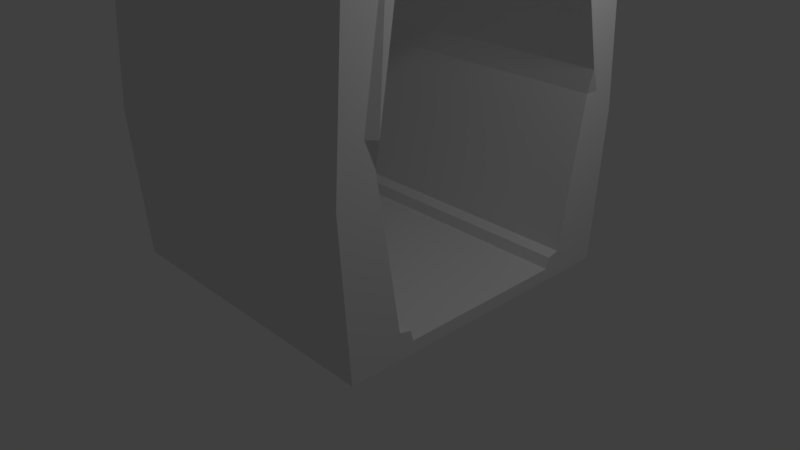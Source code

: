 # Source: hallway.blend  (saved by Blender 2.79.0; exported with 4.5.12 LTS)
import bpy
from mathutils import Matrix  # noqa: F401  (used for matrix-valued properties, if any)

bpy.ops.wm.read_factory_settings(use_empty=True)
scene = bpy.context.scene
scene.name = 'Scene'

# ---- collections
col_collection_1 = bpy.data.collections.new('Collection 1'); scene.collection.children.link(col_collection_1)

# ---- world
world_world = bpy.data.worlds.new('World'); scene.world = world_world
world_world.color = (0.05088, 0.05088, 0.05088)
world_world.use_sun_shadow = False
world_world.sun_shadow_jitter_overblur = 0.0
world_world.cycles.sampling_method = 'MANUAL'

# ---- cameras
cam_camera = bpy.data.cameras.new('Camera')
cam_camera.clip_end = 100.0
cam_camera.lens = 35.0
cam_camera.sensor_width = 32.0
cam_camera.sensor_height = 18.0
cam_camera.ortho_scale = 7.314
cam_camera.dof.focus_distance = 0.0
cam_camera.dof.aperture_fstop = 128.0

# ---- lights
light_lamp = bpy.data.lights.new('Lamp', 'POINT')
light_lamp.transmission_factor = 0.0
light_lamp.cutoff_distance = 30.0
light_lamp.energy = 100.0
light_lamp.shadow_buffer_clip_start = 1.001
light_lamp.shadow_soft_size = 0.1
light_lamp.shadow_maximum_resolution = 0.006
light_lamp.use_absolute_resolution = True

# ---- meshes
me_cube_000 = bpy.data.meshes.new('Cube.000')
me_cube_000.from_pydata([(-1.969, 1.259, -0.01265), (-1.969, -1.259, -0.01265), (1.969, -1.259, -0.01265), (1.969, 1.259, -0.01265), (-1.969, 1.118, 0.1492), (-1.969, -1.118, 0.1492), (1.969, -1.118, 0.1492), (1.969, 1.118, 0.1492)], [], [(7, 6, 2, 3), (5, 4, 0, 1), (4, 5, 6, 7), (0, 3, 2, 1)])
me_cube_000.use_remesh_preserve_volume = False
me_cube_000.use_remesh_preserve_attributes = False
me_cube_000.use_mirror_vertex_groups = False
me_cube_000.update()
me_cube_004 = bpy.data.meshes.new('Cube.004')
me_cube_004.from_pydata([(-1.969, 1.158, 0.2882), (-1.969, -1.158, 0.2882), (1.969, -1.158, 0.2882), (1.969, 1.158, 0.2882), (-1.969, 1.445, -0.01265), (-1.969, -1.445, -0.01265), (1.969, -1.445, -0.01265), (1.969, 1.445, -0.01265), (-1.969, 1.259, -0.01265), (-1.969, -1.259, -0.01265), (1.969, -1.259, -0.01265), (1.969, 1.259, -0.01265), (-1.969, 1.118, 0.1492), (-1.969, -1.118, 0.1492), (1.969, -1.118, 0.1492), (1.969, 1.118, 0.1492), (1.969, -1.475, 0.1796), (-1.969, -1.475, 0.1796), (1.969, -1.312, 0.3276), (-1.969, -1.312, 0.3276), (1.969, 1.475, 0.1796), (-1.969, 1.475, 0.1796), (1.969, 1.312, 0.3276), (-1.969, 1.312, 0.3276)], [], [(13, 1, 2, 14), (12, 0, 4, 8), (14, 2, 6, 10), (22, 3, 7, 20), (19, 1, 5, 17), (3, 15, 11, 7), (1, 13, 9, 5), (0, 12, 15, 3), (2, 18, 16, 6), (2, 1, 19, 18), (0, 23, 21, 4), (3, 22, 23, 0)])
me_cube_004.use_remesh_preserve_volume = False
me_cube_004.use_remesh_preserve_attributes = False
me_cube_004.use_mirror_vertex_groups = False
me_cube_004.update()
me_cube_003 = bpy.data.meshes.new('Cube.003')
me_cube_003.from_pydata([(-1.969, -1.969, 3.925), (-1.969, 1.969, 3.925), (1.969, -1.969, 3.925), (1.969, 1.969, 3.925), (-1.969, -1.283, 4.334), (-1.969, 1.283, 4.334), (1.969, 1.283, 4.334), (1.969, -1.283, 4.334), (-1.969, -1.445, 4.496), (-1.969, 1.445, 4.496), (1.969, 1.445, 4.496), (1.969, -1.445, 4.496), (-1.969, 2.078, 2.238), (1.969, 2.078, 2.238), (1.969, 1.749, 2.564), (-1.969, 1.749, 2.564), (2.029, 1.618, 2.541), (-2.029, 1.618, 2.541), (-1.969, -2.078, 2.238), (1.969, -2.078, 2.238), (1.969, -1.749, 2.564), (-1.969, -1.749, 2.564), (2.029, -1.618, 2.541), (-2.029, -1.618, 2.541)], [], [(15, 9, 1, 12), (12, 1, 3, 13), (20, 11, 2, 19), (19, 2, 0, 18), (11, 8, 0, 2), (3, 1, 9, 10), (10, 9, 8, 11), (13, 3, 10, 14), (18, 0, 8, 21), (5, 4, 8, 9), (7, 6, 10, 11), (22, 7, 11, 20), (17, 5, 9, 15), (22, 23, 4, 7), (4, 5, 6, 7), (16, 6, 5, 17), (6, 16, 14, 10), (4, 23, 21, 8)])
me_cube_003.use_remesh_preserve_volume = False
me_cube_003.use_remesh_preserve_attributes = False
me_cube_003.use_mirror_vertex_groups = False
me_cube_003.update()
me_cube_002 = bpy.data.meshes.new('Cube.002')
me_cube_002.from_pydata([(-1.969, 2.096, 1.956), (1.969, 2.096, 1.956), (1.969, 1.799, 2.242), (-1.969, 1.799, 2.242), (1.969, 1.617, 2.242), (-1.969, 1.617, 2.242), (-1.969, -2.096, 1.956), (1.969, -2.096, 1.956), (1.969, -1.799, 2.242), (-1.969, -1.799, 2.242), (1.969, -1.617, 2.242), (-1.969, -1.617, 2.242), (-1.969, 2.078, 2.238), (1.969, 2.078, 2.238), (1.969, 1.749, 2.564), (-1.969, 1.749, 2.564), (2.029, 1.618, 2.541), (-2.029, 1.618, 2.541), (-1.969, -2.078, 2.238), (1.969, -2.078, 2.238), (1.969, -1.749, 2.564), (-1.969, -1.749, 2.564), (2.029, -1.618, 2.541), (-2.029, -1.618, 2.541)], [], [(16, 4, 2, 14), (23, 11, 9, 21), (4, 16, 17, 5), (5, 17, 15, 3), (1, 13, 14, 2), (0, 12, 13, 1), (3, 15, 12, 0), (10, 11, 23, 22), (10, 22, 20, 8), (6, 18, 21, 9), (7, 19, 18, 6), (8, 20, 19, 7)])
me_cube_002.use_remesh_preserve_volume = False
me_cube_002.use_remesh_preserve_attributes = False
me_cube_002.use_mirror_vertex_groups = False
me_cube_002.update()
me_cube_001 = bpy.data.meshes.new('Cube.001')
me_cube_001.from_pydata([(-1.969, -1.969, -0.01265), (-1.969, 1.969, -0.01265), (1.969, -1.969, -0.01265), (1.969, 1.969, -0.01265), (-1.969, 1.445, -0.01265), (-1.969, -1.445, -0.01265), (1.969, -1.445, -0.01265), (1.969, 1.445, -0.01265), (-1.969, 2.096, 1.956), (1.969, 2.096, 1.956), (1.969, 1.799, 2.242), (-1.969, 1.799, 2.242), (1.969, 1.617, 2.242), (-1.969, 1.617, 2.242), (-1.969, -2.096, 1.956), (1.969, -2.096, 1.956), (1.969, -1.799, 2.242), (-1.969, -1.799, 2.242), (1.969, -1.617, 2.242), (-1.969, -1.617, 2.242), (-1.969, 1.259, -0.01265), (-1.969, -1.259, -0.01265), (1.969, -1.259, -0.01265), (1.969, 1.259, -0.01265), (1.969, -1.98, 0.1552), (1.969, -1.475, 0.1796), (-1.969, -1.475, 0.1796), (1.969, -1.312, 0.3276), (-1.969, -1.312, 0.3276), (-1.969, -1.98, 0.1552), (-1.969, 1.98, 0.1552), (1.969, 1.98, 0.1552), (1.969, 1.475, 0.1796), (-1.969, 1.475, 0.1796), (1.969, 1.312, 0.3276), (-1.969, 1.312, 0.3276)], [], [(5, 6, 2, 0), (1, 3, 7, 4), (21, 22, 6, 5), (34, 12, 13, 35), (35, 13, 11, 33), (31, 9, 10, 32), (30, 8, 9, 31), (33, 11, 8, 30), (27, 28, 19, 18), (27, 18, 16, 25), (29, 14, 17, 26), (24, 15, 14, 29), (25, 16, 15, 24), (4, 7, 23, 20), (6, 25, 24, 2), (2, 24, 29, 0), (0, 29, 26, 5), (19, 28, 26, 17), (4, 33, 30, 1), (1, 30, 31, 3), (3, 31, 32, 7), (12, 34, 32, 10)])
me_cube_001.use_remesh_preserve_volume = False
me_cube_001.use_remesh_preserve_attributes = False
me_cube_001.use_mirror_vertex_groups = False
me_cube_001.update()

# ---- objects
ob_cube_004 = bpy.data.objects.new('Cube.004', me_cube_000)
ob_cube_003 = bpy.data.objects.new('Cube.003', me_cube_004)
ob_cube_002 = bpy.data.objects.new('Cube.002', me_cube_003)
ob_cube_001 = bpy.data.objects.new('Cube.001', me_cube_002)
ob_cube = bpy.data.objects.new('Cube', me_cube_001)
ob_lamp = bpy.data.objects.new('Lamp', light_lamp)
ob_camera = bpy.data.objects.new('Camera', cam_camera)

# ---- transforms, parenting, visibility, modifiers, constraints
ob_cube_004.location = (0.0, 0.0, 0.0)
ob_cube_004.lineart.crease_threshold = 0.0
ob_cube_003.location = (0.0, 0.0, 0.0)
ob_cube_003.lineart.crease_threshold = 0.0
ob_cube_002.location = (0.0, 0.0, 0.0)
ob_cube_002.lineart.crease_threshold = 0.0
ob_cube_001.location = (0.0, 0.0, 0.0)
ob_cube_001.lineart.crease_threshold = 0.0
ob_cube.location = (0.0, 0.0, 0.0)
ob_cube.lineart.crease_threshold = 0.0
ob_lamp.location = (4.076, 1.005, 5.904)
ob_lamp.rotation_euler = (0.6503, 0.05522, 1.866)
ob_lamp.lock_rotations_4d = False
ob_lamp.empty_display_type = 'ARROWS'
ob_lamp.color = (0.0, 0.0, 0.0, 0.0)
ob_lamp.lineart.crease_threshold = 0.0
ob_camera.location = (7.481, -6.508, 5.344)
ob_camera.rotation_euler = (1.109, 0.0, 0.8149)
ob_camera.lock_rotations_4d = False
ob_camera.empty_display_type = 'ARROWS'
ob_camera.color = (0.0, 0.0, 0.0, 0.0)
ob_camera.display_type = 'WIRE'
ob_camera.lineart.crease_threshold = 0.0

# ---- collection membership
col_collection_1.objects.link(ob_cube_004)
col_collection_1.objects.link(ob_cube_003)
col_collection_1.objects.link(ob_cube_002)
col_collection_1.objects.link(ob_cube_001)
col_collection_1.objects.link(ob_cube)
col_collection_1.objects.link(ob_lamp)
col_collection_1.objects.link(ob_camera)

# ---- scene / render settings (as saved in the file)
scene.camera = ob_camera
scene.frame_start = 1; scene.frame_end = 250; scene.frame_set(1)
scene.render.engine = 'BLENDER_EEVEE_NEXT'
scene.render.resolution_percentage = 50
scene.render.dither_intensity = 0.0
scene.cycles.use_denoising = False
scene.cycles.samples = 128
scene.cycles.sampling_pattern = 'TABULATED_SOBOL'
scene.cycles.use_adaptive_sampling = False
scene.cycles.use_light_tree = False
scene.cycles.blur_glossy = 0.0
scene.cycles.sample_clamp_indirect = 0.0
scene.view_settings.view_transform = 'Standard'
bpy.context.view_layer.update()
